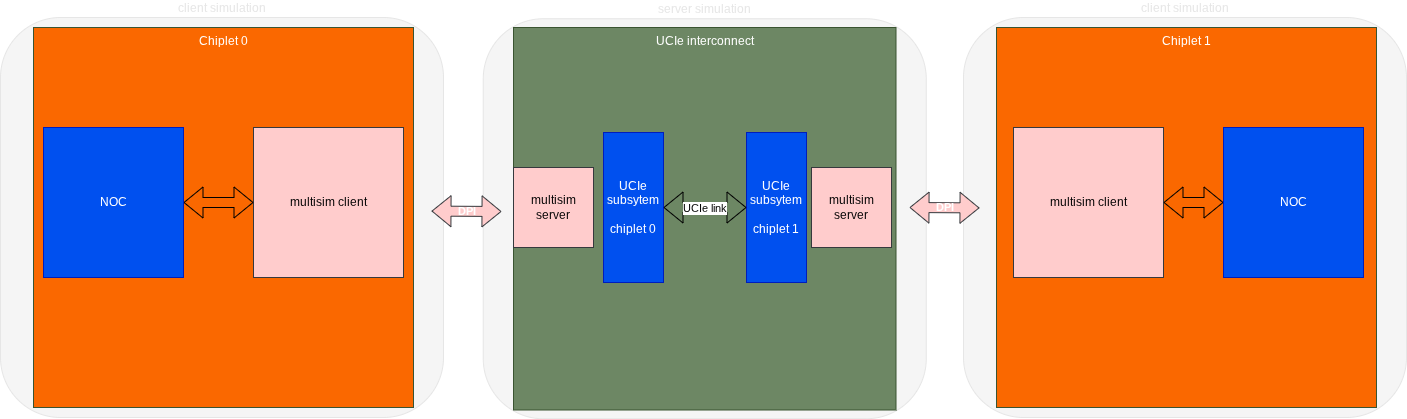

The diagram above was exported from draw.io. Its source (the exported page's mxGraphModel, read from the mxfile embedded in the PNG):
<mxGraphModel dx="1418" dy="743" grid="1" gridSize="10" guides="1" tooltips="1" connect="1" arrows="1" fold="1" page="1" pageScale="1" pageWidth="850" pageHeight="1100" math="0" shadow="0">
  <root>
    <mxCell id="0" />
    <mxCell id="1" parent="0" />
    <mxCell id="uT565wj0KL1L6K58xpnP-9" value="server simulation" style="rounded=1;whiteSpace=wrap;html=1;labelPosition=center;verticalLabelPosition=top;align=center;verticalAlign=bottom;fillColor=#f5f5f5;strokeColor=#E6E6E6;fontColor=#E6E6E6;" parent="1" vertex="1">
      <mxGeometry x="529.75" y="31.25" width="443" height="400" as="geometry" />
    </mxCell>
    <mxCell id="VrggSvrW8uEe0oVeerNh-25" value="client&lt;span style=&quot;background-color: transparent;&quot;&gt;&amp;nbsp;simulation&lt;/span&gt;" style="rounded=1;whiteSpace=wrap;html=1;labelPosition=center;verticalLabelPosition=top;align=center;verticalAlign=bottom;fillColor=#f5f5f5;strokeColor=#E6E6E6;fontColor=#E6E6E6;" parent="1" vertex="1">
      <mxGeometry x="47" y="30" width="443" height="400" as="geometry" />
    </mxCell>
    <mxCell id="VrggSvrW8uEe0oVeerNh-1" value="Chiplet 0" style="whiteSpace=wrap;html=1;aspect=fixed;fillColor=#FA6800;strokeColor=#3A5431;align=center;labelPosition=center;verticalLabelPosition=middle;verticalAlign=top;fontColor=#ffffff;" parent="1" vertex="1">
      <mxGeometry x="80" y="40" width="380" height="380" as="geometry" />
    </mxCell>
    <mxCell id="VrggSvrW8uEe0oVeerNh-4" value="multisim client" style="whiteSpace=wrap;html=1;aspect=fixed;fillColor=#ffcccc;strokeColor=#36393d;" parent="1" vertex="1">
      <mxGeometry x="300" y="140" width="150" height="150" as="geometry" />
    </mxCell>
    <mxCell id="VrggSvrW8uEe0oVeerNh-21" value="DPI" style="shape=flexArrow;endArrow=classic;startArrow=classic;html=1;rounded=0;fillColor=#ffcccc;strokeColor=#36393d;labelBackgroundColor=none;labelBorderColor=none;textShadow=0;fontStyle=1;fontColor=#FFFFFF;" parent="1" edge="1">
      <mxGeometry width="100" height="100" relative="1" as="geometry">
        <mxPoint x="478" y="223.57999999999998" as="sourcePoint" />
        <mxPoint x="548" y="224" as="targetPoint" />
      </mxGeometry>
    </mxCell>
    <mxCell id="BTjfvFym3xjV7RJlqsnn-3" value="" style="shape=flexArrow;endArrow=classic;startArrow=classic;html=1;rounded=0;exitX=1;exitY=0.5;exitDx=0;exitDy=0;entryX=0;entryY=0.5;entryDx=0;entryDy=0;" parent="1" source="BTjfvFym3xjV7RJlqsnn-15" target="VrggSvrW8uEe0oVeerNh-4" edge="1">
      <mxGeometry width="100" height="100" relative="1" as="geometry">
        <mxPoint x="189.81999999999994" y="215.99" as="sourcePoint" />
        <mxPoint x="310" y="214" as="targetPoint" />
      </mxGeometry>
    </mxCell>
    <mxCell id="BTjfvFym3xjV7RJlqsnn-15" value="NOC" style="rounded=0;whiteSpace=wrap;html=1;fillColor=#0050ef;strokeColor=#001DBC;fontColor=#ffffff;" parent="1" vertex="1">
      <mxGeometry x="90" y="140" width="140" height="150" as="geometry" />
    </mxCell>
    <mxCell id="BTjfvFym3xjV7RJlqsnn-21" value="client simulation" style="rounded=1;whiteSpace=wrap;html=1;labelPosition=center;verticalLabelPosition=top;align=center;verticalAlign=bottom;direction=east;fillColor=#f5f5f5;fontColor=#E6E6E6;strokeColor=#E6E6E6;" parent="1" vertex="1">
      <mxGeometry x="1010" y="30" width="443" height="400" as="geometry" />
    </mxCell>
    <mxCell id="BTjfvFym3xjV7RJlqsnn-22" value="Chiplet 1" style="whiteSpace=wrap;html=1;aspect=fixed;fillColor=#FA6800;strokeColor=#3A5431;align=center;labelPosition=center;verticalLabelPosition=middle;verticalAlign=top;fontColor=#ffffff;direction=east;" parent="1" vertex="1">
      <mxGeometry x="1043" y="40" width="380" height="380" as="geometry" />
    </mxCell>
    <mxCell id="BTjfvFym3xjV7RJlqsnn-23" value="multisim client" style="whiteSpace=wrap;html=1;aspect=fixed;fillColor=#ffcccc;strokeColor=#36393d;direction=east;" parent="1" vertex="1">
      <mxGeometry x="1060" y="140" width="150" height="150" as="geometry" />
    </mxCell>
    <mxCell id="BTjfvFym3xjV7RJlqsnn-24" value="" style="shape=flexArrow;endArrow=classic;startArrow=classic;html=1;rounded=0;exitX=0;exitY=0.5;exitDx=0;exitDy=0;" parent="1" source="BTjfvFym3xjV7RJlqsnn-26" edge="1">
      <mxGeometry width="100" height="100" relative="1" as="geometry">
        <mxPoint x="1152.82" y="215.99" as="sourcePoint" />
        <mxPoint x="1210" y="215" as="targetPoint" />
      </mxGeometry>
    </mxCell>
    <mxCell id="BTjfvFym3xjV7RJlqsnn-26" value="NOC" style="rounded=0;whiteSpace=wrap;html=1;fillColor=#0050ef;strokeColor=#001DBC;direction=east;fontColor=#ffffff;" parent="1" vertex="1">
      <mxGeometry x="1270" y="140" width="140" height="150" as="geometry" />
    </mxCell>
    <mxCell id="uT565wj0KL1L6K58xpnP-1" value="UCIe interconnect" style="whiteSpace=wrap;html=1;aspect=fixed;fillColor=#6d8764;strokeColor=#3A5431;align=center;labelPosition=center;verticalLabelPosition=middle;verticalAlign=top;fontColor=#ffffff;" parent="1" vertex="1">
      <mxGeometry x="560" y="40" width="382.5" height="382.5" as="geometry" />
    </mxCell>
    <mxCell id="uT565wj0KL1L6K58xpnP-3" value="multisim server" style="whiteSpace=wrap;html=1;aspect=fixed;fillColor=#ffcccc;strokeColor=#36393d;" parent="1" vertex="1">
      <mxGeometry x="560" y="180" width="80" height="80" as="geometry" />
    </mxCell>
    <mxCell id="uT565wj0KL1L6K58xpnP-4" value="multisim server" style="whiteSpace=wrap;html=1;aspect=fixed;fillColor=#ffcccc;strokeColor=#36393d;" parent="1" vertex="1">
      <mxGeometry x="858" y="180" width="80" height="80" as="geometry" />
    </mxCell>
    <mxCell id="uT565wj0KL1L6K58xpnP-5" value="UCIe&lt;div&gt;subsytem&lt;br&gt;&lt;br&gt;chiplet 0&lt;/div&gt;" style="rounded=0;whiteSpace=wrap;html=1;fillColor=#0050ef;strokeColor=#001DBC;fontColor=#ffffff;" parent="1" vertex="1">
      <mxGeometry x="650" y="145" width="60" height="150" as="geometry" />
    </mxCell>
    <mxCell id="uT565wj0KL1L6K58xpnP-6" value="UCIe&lt;div&gt;subsytem&lt;/div&gt;&lt;div&gt;&lt;br&gt;&lt;/div&gt;&lt;div&gt;chiplet 1&lt;/div&gt;" style="rounded=0;whiteSpace=wrap;html=1;fillColor=#0050ef;strokeColor=#001DBC;fontColor=#ffffff;" parent="1" vertex="1">
      <mxGeometry x="793" y="145" width="60" height="150" as="geometry" />
    </mxCell>
    <mxCell id="uT565wj0KL1L6K58xpnP-7" value="" style="shape=flexArrow;endArrow=classic;startArrow=classic;html=1;rounded=0;exitX=1;exitY=0.5;exitDx=0;exitDy=0;entryX=0;entryY=0.5;entryDx=0;entryDy=0;" parent="1" source="uT565wj0KL1L6K58xpnP-5" target="uT565wj0KL1L6K58xpnP-6" edge="1">
      <mxGeometry width="100" height="100" relative="1" as="geometry">
        <mxPoint x="670" y="310" as="sourcePoint" />
        <mxPoint x="770" y="210" as="targetPoint" />
      </mxGeometry>
    </mxCell>
    <mxCell id="uT565wj0KL1L6K58xpnP-8" value="UCIe link" style="edgeLabel;html=1;align=center;verticalAlign=middle;resizable=0;points=[];" parent="uT565wj0KL1L6K58xpnP-7" vertex="1" connectable="0">
      <mxGeometry x="-0.1807" y="-3" relative="1" as="geometry">
        <mxPoint x="6" y="-3" as="offset" />
      </mxGeometry>
    </mxCell>
    <mxCell id="uT565wj0KL1L6K58xpnP-10" value="DPI" style="shape=flexArrow;endArrow=classic;startArrow=classic;html=1;rounded=0;fillColor=#ffcccc;strokeColor=#36393d;labelBackgroundColor=none;labelBorderColor=none;textShadow=0;fontStyle=1;fontColor=#FFFFFF;" parent="1" edge="1">
      <mxGeometry width="100" height="100" relative="1" as="geometry">
        <mxPoint x="956" y="220" as="sourcePoint" />
        <mxPoint x="1026" y="220.42000000000002" as="targetPoint" />
      </mxGeometry>
    </mxCell>
  </root>
</mxGraphModel>